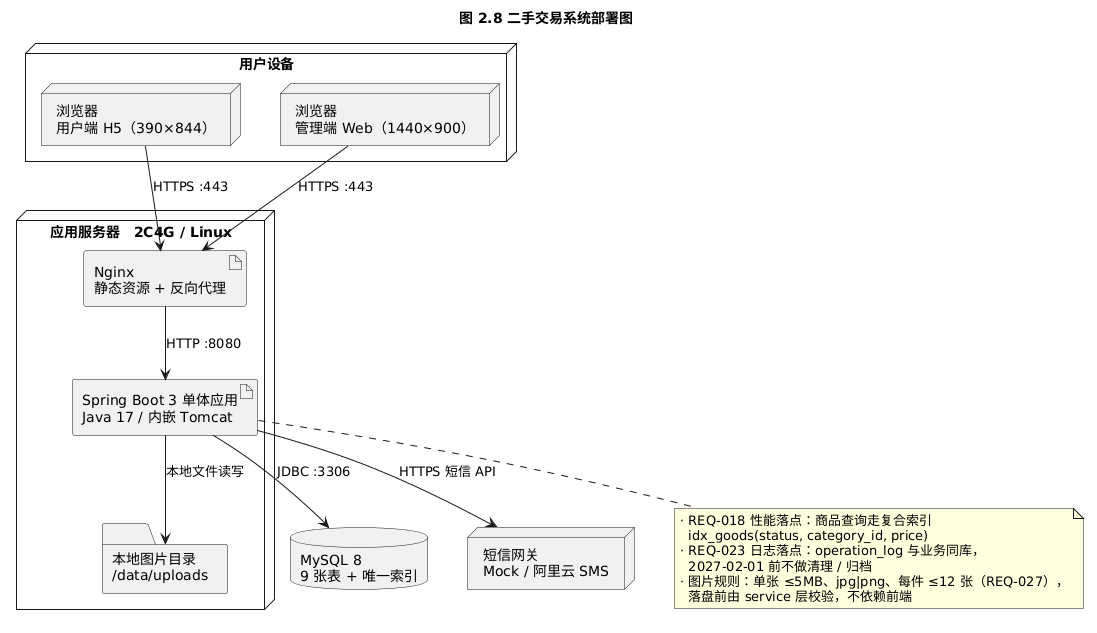

The diagram above was rendered by PlantUML. Its source (embedded in the PNG):
@startuml
title 图 2.8 二手交易系统部署图
skinparam defaultFontName "Microsoft YaHei"
skinparam backgroundColor #FFFFFF
skinparam nodesep 40
skinparam ranksep 55
top to bottom direction

node "用户设备" as UD {
  node "浏览器\n用户端 H5（390×844）" as B1
  node "浏览器\n管理端 Web（1440×900）" as B2
}

node "应用服务器　2C4G / Linux" as APP {
  artifact "Nginx\n静态资源 + 反向代理" as NGX
  artifact "Spring Boot 3 单体应用\nJava 17 / 内嵌 Tomcat" as BOOT
  folder "本地图片目录\n/data/uploads" as FS
}

database "MySQL 8\n9 张表 + 唯一索引" as DB
node "短信网关\nMock / 阿里云 SMS" as SMS

B1 --> NGX : HTTPS :443
B2 --> NGX : HTTPS :443
NGX --> BOOT : HTTP :8080
BOOT --> DB : JDBC :3306
BOOT --> FS : 本地文件读写
BOOT --> SMS : HTTPS 短信 API

note bottom of BOOT
  · REQ-018 性能落点：商品查询走复合索引
    idx_goods(status, category_id, price)
  · REQ-023 日志落点：operation_log 与业务同库，
    2027-02-01 前不做清理 / 归档
  · 图片规则：单张 ≤5MB、jpg|png、每件 ≤12 张（REQ-027），
    落盘前由 service 层校验，不依赖前端
end note
@enduml